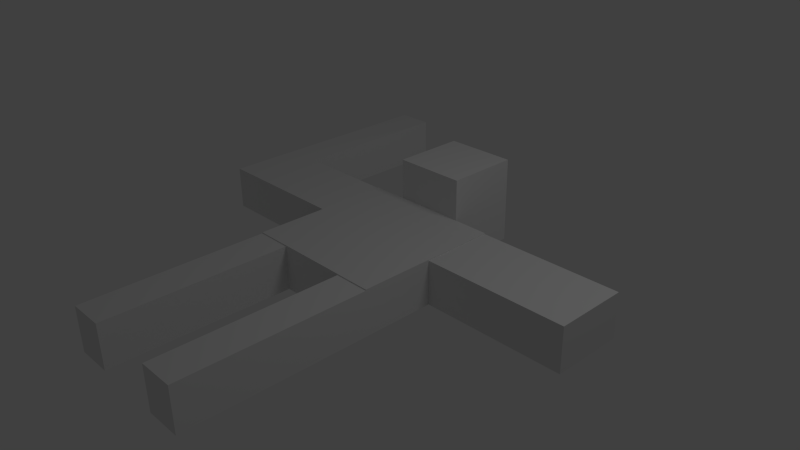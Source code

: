 # Source: test_dude_silly_bones.blend  (saved by Blender 2.61.0; exported with 4.5.12 LTS)
import bpy
from mathutils import Matrix  # noqa: F401  (used for matrix-valued properties, if any)

bpy.ops.wm.read_factory_settings(use_empty=True)
scene = bpy.context.scene
scene.name = 'Scene'

# ---- collections
col_collection_1 = bpy.data.collections.new('Collection 1'); scene.collection.children.link(col_collection_1)

# ---- materials (node trees are filled in below, after node groups)
mat_material = bpy.data.materials.new('Material')
mat_material.alpha_threshold = 0.0
mat_material.use_transparent_shadow = False
mat_material.roughness = 0.5
mat_material.line_color = (0.0, 0.0, 0.0, 1.0)

# ---- material node trees

# ---- world
world_world = bpy.data.worlds.new('World'); scene.world = world_world
world_world.color = (0.05088, 0.05088, 0.05088)
world_world.use_sun_shadow = False
world_world.sun_shadow_jitter_overblur = 0.0
world_world.cycles.sampling_method = 'MANUAL'
world_world.cycles.sample_map_resolution = 256

# ---- cameras
cam_camera = bpy.data.cameras.new('Camera')
cam_camera.clip_end = 100.0
cam_camera.lens = 35.0
cam_camera.sensor_width = 32.0
cam_camera.sensor_height = 18.0
cam_camera.ortho_scale = 7.314
cam_camera.dof.focus_distance = 0.0
cam_camera.dof.aperture_fstop = 128.0

# ---- lights
light_lamp = bpy.data.lights.new('Lamp', 'POINT')
light_lamp.transmission_factor = 0.0
light_lamp.cutoff_distance = 30.0
light_lamp.energy = 100.0
light_lamp.shadow_buffer_clip_start = 1.001
light_lamp.shadow_soft_size = 1.0
light_lamp.shadow_maximum_resolution = 0.006
light_lamp.use_absolute_resolution = True
light_lamp.cycles.use_multiple_importance_sampling = False

# ---- meshes
me_cube = bpy.data.meshes.new('Cube')
me_cube.from_pydata([(1.0, 1.0, -4.831), (1.0, -1.0, -4.831), (-1.0, -1.0, -4.831), (-1.0, 1.0, -4.831), (1.0, 1.0, -4.206), (1.0, -1.0, -4.206), (-1.0, -1.0, -4.206), (-1.0, 1.0, -4.206), (1.788e-07, 1.0, -4.831), (-5.96e-08, -1.0, -4.831), (2.682e-07, 1.0, -4.206), (-5.066e-07, -1.0, -4.206), (1.0, 1.0, -4.22), (1.0, -1.0, -4.22), (-1.0, -1.0, -4.22), (-1.0, 1.0, -4.22), (-2.831e-07, -1.0, -4.22), (2.235e-07, 1.0, -4.22), (-0.5, 1.0, -4.831), (-0.5, -1.0, -4.831), (-0.5, 1.0, -4.206), (-0.5, -1.0, -4.206), (-0.5, -1.0, -4.22), (-0.5, 1.0, -4.22), (0.5, 1.0, -4.831), (0.5, -1.0, -4.831), (0.5, 1.0, -4.206), (0.5, -1.0, -4.206), (0.5, -1.0, -4.22), (0.5, 1.0, -4.22), (0.5, -2.174, -4.831), (0.5, -2.174, -4.22), (1.0, -2.174, -4.22), (1.0, -2.174, -4.831), (-0.5, -2.174, -4.831), (-0.5, -2.174, -4.22), (-1.0, -2.174, -4.22), (-1.0, -2.174, -4.831), (1.0, -3.509, -4.22), (1.0, -3.509, -4.831), (-1.0, -3.509, -4.22), (-1.0, -3.509, -4.831), (-0.5, -3.509, -4.831), (-0.5, -3.509, -4.22), (0.5, -3.509, -4.831), (0.5, -3.509, -4.22), (1.0, -2.98e-08, -4.831), (-1.0, 2.682e-07, -4.831), (1.0, -5.662e-07, -4.206), (-1.0, 1.788e-07, -4.206), (5.96e-08, 1.192e-07, -4.831), (-1.192e-07, -1.788e-07, -4.206), (1.0, -2.682e-07, -4.22), (-1.0, 2.384e-07, -4.22), (-0.5, 1.788e-07, -4.831), (-0.5, 0.0, -4.206), (0.5, 2.98e-08, -4.831), (0.5, -3.576e-07, -4.206), (1.0, -2.98e-08, -4.831), (1.0, -2.682e-07, -4.22), (1.0, 1.0, -4.22), (1.0, 1.0, -4.831), (3.0, 1.0, -4.22), (3.0, 1.0, -4.831), (3.0, -3.278e-07, -4.831), (3.0, -5.662e-07, -4.22), (-3.0, 7.153e-07, -4.22), (-3.0, 7.451e-07, -4.831), (-3.0, 1.0, -4.22), (-3.0, 1.0, -4.831), (0.5, 2.0, -4.831), (0.5, 2.0, -4.22), (4.917e-07, 2.0, -4.22), (4.47e-07, 2.0, -4.831), (-0.5, 2.0, -4.831), (-0.5, 2.0, -4.22), (2.582, 1.0, -4.22), (2.582, 1.0, -4.831), (2.582, -2.656e-07, -4.831), (2.582, -5.04e-07, -4.22), (4.917e-07, 2.0, -3.639), (-0.5, 2.0, -3.639), (-0.5, 1.0, -3.639), (0.5, 2.0, -3.639), (0.5, 1.0, -3.639), (2.235e-07, 1.0, -3.639), (-2.474, 5.899e-07, -4.22), (-2.474, 6.197e-07, -4.831), (-2.474, 1.0, -4.22), (-2.474, 1.0, -4.831), (-2.474, 3.406, -4.22), (-2.474, 3.406, -4.831), (-3.0, 3.406, -4.831), (-3.0, 3.406, -4.22), (-8.967, -2.588, -8.266)], [], [(14, 22, 21, 6), (22, 16, 11, 21), (19, 9, 16, 22), (15, 23, 18, 3), (7, 20, 23, 15), (20, 10, 17, 23), (16, 28, 27, 11), (28, 13, 5, 27), (9, 25, 28, 16), (0, 24, 29, 12), (10, 26, 29, 17), (26, 4, 12, 29), (28, 25, 30, 31), (13, 28, 31, 32), (25, 1, 33, 30), (19, 22, 35, 34), (22, 14, 36, 35), (2, 19, 34, 37), (14, 2, 37, 36), (1, 13, 32, 33), (33, 32, 38, 39), (36, 37, 41, 40), (37, 34, 42, 41), (35, 36, 40, 43), (34, 35, 43, 42), (30, 33, 39, 44), (32, 31, 45, 38), (31, 30, 44, 45), (41, 42, 43, 40), (44, 39, 38, 45), (52, 13, 1, 46), (4, 48, 52, 12), (48, 5, 13, 52), (14, 53, 47, 2), (6, 49, 53, 14), (49, 7, 15, 53), (19, 54, 50, 9), (54, 18, 8, 50), (2, 47, 54, 19), (47, 3, 18, 54), (20, 55, 51, 10), (55, 21, 11, 51), (7, 49, 55, 20), (49, 6, 21, 55), (25, 56, 46, 1), (0, 46, 56, 24), (9, 50, 56, 25), (50, 8, 24, 56), (26, 57, 48, 4), (57, 27, 5, 48), (10, 51, 57, 26), (51, 11, 27, 57), (52, 46, 58, 59), (12, 52, 59, 60), (46, 0, 61, 58), (0, 12, 60, 61), (62, 65, 64, 63), (66, 68, 69, 67), (29, 24, 70, 71), (24, 8, 73, 70), (18, 23, 75, 74), (8, 18, 74, 73), (72, 71, 70, 73), (75, 72, 73, 74), (60, 76, 77, 61), (61, 77, 78, 58), (77, 63, 64, 78), (59, 79, 76, 60), (79, 65, 62, 76), (58, 78, 79, 59), (78, 64, 65, 79), (72, 75, 81, 80), (75, 23, 82, 81), (71, 72, 80, 83), (29, 71, 83, 84), (17, 29, 84, 85), (23, 17, 85, 82), (82, 85, 80, 81), (85, 84, 83, 80), (62, 63, 77, 76), (53, 86, 87, 47), (86, 66, 67, 87), (15, 88, 86, 53), (88, 68, 66, 86), (47, 87, 89, 3), (87, 67, 69, 89), (3, 89, 88, 15), (88, 89, 91, 90), (89, 69, 92, 91), (68, 88, 90, 93), (69, 68, 93, 92), (91, 92, 93, 90)])
me_cube.materials.append(mat_material)
me_cube.use_remesh_preserve_volume = False
me_cube.use_remesh_preserve_attributes = False
me_cube.use_mirror_vertex_groups = False
me_cube.update()
arm_armature = bpy.data.armatures.new('Armature')  # bones are not reproduced

# ---- objects
ob_armature = bpy.data.objects.new('Armature', arm_armature)
ob_cube = bpy.data.objects.new('Cube', me_cube)
ob_lamp = bpy.data.objects.new('Lamp', light_lamp)
ob_camera = bpy.data.objects.new('Camera', cam_camera)

# ---- transforms, parenting, visibility, modifiers, constraints
ob_armature.location = (-0.3622, -0.08769, -0.4284)
ob_armature.lineart.crease_threshold = 0.0
ob_cube.parent = ob_armature
ob_cube.matrix_parent_inverse = Matrix(((1.0, 0.0, 0.0, 0.3622), (0.0, 1.0, 0.0, 0.08769), (0.0, 0.0, 1.0, 0.4284), (0.0, 0.0, 0.0, 1.0)))
ob_cube.location = (0.0, 0.0, 4.514)
ob_cube.lock_rotations_4d = False
ob_cube.empty_display_type = 'ARROWS'
ob_cube.lineart.crease_threshold = 0.0
_vg = ob_cube.vertex_groups.new(name='Top Spine')
for _i, _w in zip([8, 10, 17, 20, 23, 82, 85], [0.41, 0.6172, 0.6172, 0.02557, 0.02764, 0.001239, 0.2403]): _vg.add([_i], _w, 'REPLACE')
_vg = ob_cube.vertex_groups.new(name='Bone.003')
for _i, _w in zip([50, 51], [0.549, 0.549]): _vg.add([_i], _w, 'REPLACE')
_vg = ob_cube.vertex_groups.new(name='Bone.002')
for _i, _w in zip([51], [0.549]): _vg.add([_i], _w, 'REPLACE')
_vg = ob_cube.vertex_groups.new(name='Bone.001')
for _i, _w in zip([9], [0.549]): _vg.add([_i], _w, 'REPLACE')
_vg = ob_cube.vertex_groups.new(name='ArmInner')
for _i, _w in zip([3, 7, 15, 47, 49, 53], [0.549, 0.549, 0.549, 0.1463, 0.549, 0.549]): _vg.add([_i], _w, 'REPLACE')
_vg = ob_cube.vertex_groups.new(name='Top Spine.002')
for _i, _w in zip([67, 68, 69, 86, 87, 88, 89], [0.006149, 0.0008993, 0.2975, 0.568, 0.3019, 0.549, 0.5554]): _vg.add([_i], _w, 'REPLACE')
_vg = ob_cube.vertex_groups.new(name='Arm Inner2')
for _i, _w in zip([0, 4, 12, 46, 48, 52, 58, 59, 60, 61], [0.4443, 0.549, 0.6365, 0.5734, 0.5547, 0.549, 0.5734, 0.5547, 0.6365, 0.4443]): _vg.add([_i], _w, 'REPLACE')
_vg = ob_cube.vertex_groups.new(name='Top Spine.004')
for _i, _w in zip([62, 63, 64, 65, 76, 77, 78, 79], [0.5498, 0.5498, 0.4663, 0.549, 0.6289, 0.549, 0.549, 0.442]): _vg.add([_i], _w, 'REPLACE')
_m = ob_cube.modifiers.new('Armature', 'ARMATURE')
_m.object = ob_armature
_m.use_bone_envelopes = True
ob_lamp.location = (4.076, 1.005, 5.904)
ob_lamp.rotation_euler = (0.6503, 0.05522, 1.866)
ob_lamp.lock_rotations_4d = False
ob_lamp.empty_display_type = 'ARROWS'
ob_lamp.color = (0.0, 0.0, 0.0, 0.0)
ob_lamp.lineart.crease_threshold = 0.0
ob_camera.location = (7.481, -6.508, 5.344)
ob_camera.rotation_euler = (1.109, 0.01082, 0.8149)
ob_camera.lock_rotations_4d = False
ob_camera.empty_display_type = 'ARROWS'
ob_camera.color = (0.0, 0.0, 0.0, 0.0)
ob_camera.display_type = 'WIRE'
ob_camera.lineart.crease_threshold = 0.0

# ---- collection membership
col_collection_1.objects.link(ob_armature)
col_collection_1.objects.link(ob_cube)
col_collection_1.objects.link(ob_lamp)
col_collection_1.objects.link(ob_camera)

# ---- scene / render settings (as saved in the file)
scene.camera = ob_camera
scene.frame_start = 1; scene.frame_end = 250; scene.frame_set(2)
scene.render.engine = 'BLENDER_EEVEE_NEXT'
scene.render.image_settings.color_mode = 'RGB'
scene.render.image_settings.compression = 90
scene.render.resolution_percentage = 50
scene.render.dither_intensity = 0.0
scene.render.bake_margin = 2
scene.render.bake_bias = 0.0
scene.cycles.use_denoising = False
scene.cycles.samples = 10
scene.cycles.sampling_pattern = 'TABULATED_SOBOL'
scene.cycles.light_sampling_threshold = 0.0
scene.cycles.use_adaptive_sampling = False
scene.cycles.use_light_tree = False
scene.cycles.blur_glossy = 0.0
scene.cycles.volume_bounces = 1
scene.cycles.pixel_filter_type = 'GAUSSIAN'
scene.cycles.sample_clamp_indirect = 0.0
scene.view_settings.view_transform = 'Standard'
bpy.context.view_layer.update()
